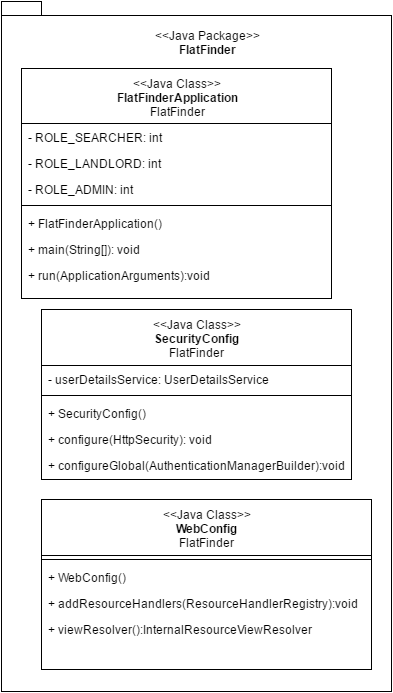

The diagram above was exported from draw.io. Its source (the exported page's mxGraphModel, read from the mxfile embedded in the PNG):
<mxGraphModel dx="1120" dy="424" grid="1" gridSize="10" guides="1" tooltips="1" connect="1" arrows="1" fold="1" page="1" pageScale="1" pageWidth="826" pageHeight="1169" background="#ffffff" math="0">
  <root>
    <mxCell id="0" />
    <mxCell id="1" parent="0" />
    <mxCell id="33" value="" style="shape=folder;fontStyle=1;spacingTop=10;tabWidth=40;tabHeight=14;tabPosition=left;html=1;" parent="1" vertex="1">
      <mxGeometry x="50" y="10" width="390" height="690" as="geometry" />
    </mxCell>
    <mxCell id="6" value="&lt;div&gt;&lt;span style=&quot;font-weight: normal&quot;&gt;&amp;lt;&amp;lt;Java Class&amp;gt;&amp;gt;&lt;/span&gt;&lt;/div&gt;&lt;span&gt;SecurityConfig&lt;/span&gt;&lt;div&gt;&lt;span style=&quot;font-weight: normal&quot;&gt;FlatFinder&lt;/span&gt;&lt;/div&gt;" style="swimlane;html=1;fontStyle=1;align=center;verticalAlign=top;childLayout=stackLayout;horizontal=1;startSize=56;horizontalStack=0;resizeParent=1;resizeLast=0;collapsible=1;marginBottom=0;swimlaneFillColor=#ffffff;" parent="1" vertex="1">
      <mxGeometry x="90" y="318" width="310" height="170" as="geometry">
        <mxRectangle x="90" y="290" width="120" height="50" as="alternateBounds" />
      </mxGeometry>
    </mxCell>
    <mxCell id="7" value="&lt;span&gt;- userDetailsService: UserDetailsService&lt;/span&gt;" style="text;html=1;strokeColor=none;fillColor=none;align=left;verticalAlign=top;spacingLeft=4;spacingRight=4;whiteSpace=wrap;overflow=hidden;rotatable=0;points=[[0,0.5],[1,0.5]];portConstraint=eastwest;" parent="6" vertex="1">
      <mxGeometry y="56" width="310" height="26" as="geometry" />
    </mxCell>
    <mxCell id="8" value="" style="line;html=1;strokeWidth=1;fillColor=none;align=left;verticalAlign=middle;spacingTop=-1;spacingLeft=3;spacingRight=3;rotatable=0;labelPosition=right;points=[];portConstraint=eastwest;" parent="6" vertex="1">
      <mxGeometry y="82" width="310" height="8" as="geometry" />
    </mxCell>
    <mxCell id="12" value="+ SecurityConfig()" style="text;html=1;strokeColor=none;fillColor=none;align=left;verticalAlign=top;spacingLeft=4;spacingRight=4;whiteSpace=wrap;overflow=hidden;rotatable=0;points=[[0,0.5],[1,0.5]];portConstraint=eastwest;" parent="6" vertex="1">
      <mxGeometry y="90" width="310" height="26" as="geometry" />
    </mxCell>
    <mxCell id="9" value="+ configure(HttpSecurity): void" style="text;html=1;strokeColor=none;fillColor=none;align=left;verticalAlign=top;spacingLeft=4;spacingRight=4;whiteSpace=wrap;overflow=hidden;rotatable=0;points=[[0,0.5],[1,0.5]];portConstraint=eastwest;" parent="6" vertex="1">
      <mxGeometry y="116" width="310" height="26" as="geometry" />
    </mxCell>
    <mxCell id="13" value="+ configureGlobal(AuthenticationManagerBuilder):void" style="text;html=1;strokeColor=none;fillColor=none;align=left;verticalAlign=top;spacingLeft=4;spacingRight=4;whiteSpace=wrap;overflow=hidden;rotatable=0;points=[[0,0.5],[1,0.5]];portConstraint=eastwest;" parent="6" vertex="1">
      <mxGeometry y="142" width="310" height="26" as="geometry" />
    </mxCell>
    <mxCell id="14" value="&lt;div&gt;&lt;span style=&quot;font-weight: normal&quot;&gt;&amp;lt;&amp;lt;Java Class&amp;gt;&amp;gt;&lt;/span&gt;&lt;/div&gt;&lt;span&gt;WebConfig&lt;/span&gt;&lt;div&gt;&lt;span style=&quot;font-weight: normal&quot;&gt;FlatFinder&lt;/span&gt;&lt;/div&gt;" style="swimlane;html=1;fontStyle=1;align=center;verticalAlign=top;childLayout=stackLayout;horizontal=1;startSize=56;horizontalStack=0;resizeParent=1;resizeLast=0;collapsible=1;marginBottom=0;swimlaneFillColor=#ffffff;" parent="1" vertex="1">
      <mxGeometry x="90" y="508" width="330" height="170" as="geometry">
        <mxRectangle x="90" y="290" width="120" height="50" as="alternateBounds" />
      </mxGeometry>
    </mxCell>
    <mxCell id="16" value="" style="line;html=1;strokeWidth=1;fillColor=none;align=left;verticalAlign=middle;spacingTop=-1;spacingLeft=3;spacingRight=3;rotatable=0;labelPosition=right;points=[];portConstraint=eastwest;" parent="14" vertex="1">
      <mxGeometry y="56" width="330" height="8" as="geometry" />
    </mxCell>
    <mxCell id="17" value="+ WebConfig()" style="text;html=1;strokeColor=none;fillColor=none;align=left;verticalAlign=top;spacingLeft=4;spacingRight=4;whiteSpace=wrap;overflow=hidden;rotatable=0;points=[[0,0.5],[1,0.5]];portConstraint=eastwest;" parent="14" vertex="1">
      <mxGeometry y="64" width="330" height="26" as="geometry" />
    </mxCell>
    <mxCell id="18" value="+ addResourceHandlers(ResourceHandlerRegistry):void" style="text;html=1;strokeColor=none;fillColor=none;align=left;verticalAlign=top;spacingLeft=4;spacingRight=4;whiteSpace=wrap;overflow=hidden;rotatable=0;points=[[0,0.5],[1,0.5]];portConstraint=eastwest;" parent="14" vertex="1">
      <mxGeometry y="90" width="330" height="26" as="geometry" />
    </mxCell>
    <mxCell id="19" value="+ viewResolver():InternalResourceViewResolver" style="text;html=1;strokeColor=none;fillColor=none;align=left;verticalAlign=top;spacingLeft=4;spacingRight=4;whiteSpace=wrap;overflow=hidden;rotatable=0;points=[[0,0.5],[1,0.5]];portConstraint=eastwest;" parent="14" vertex="1">
      <mxGeometry y="116" width="330" height="26" as="geometry" />
    </mxCell>
    <mxCell id="20" value="&lt;div&gt;&lt;span style=&quot;font-weight: normal&quot;&gt;&amp;lt;&amp;lt;Java Class&amp;gt;&amp;gt;&lt;/span&gt;&lt;/div&gt;&lt;span&gt;FlatFinderApplication&lt;/span&gt;&lt;div&gt;&lt;span style=&quot;font-weight: normal&quot;&gt;FlatFinder&lt;/span&gt;&lt;/div&gt;" style="swimlane;html=1;fontStyle=1;align=center;verticalAlign=top;childLayout=stackLayout;horizontal=1;startSize=55;horizontalStack=0;resizeParent=1;resizeLast=0;collapsible=1;marginBottom=0;swimlaneFillColor=#ffffff;" parent="1" vertex="1">
      <mxGeometry x="70" y="77" width="310" height="230" as="geometry">
        <mxRectangle x="90" y="290" width="120" height="50" as="alternateBounds" />
      </mxGeometry>
    </mxCell>
    <mxCell id="21" value="&lt;span&gt;- ROLE_SEARCHER: int&lt;/span&gt;" style="text;html=1;strokeColor=none;fillColor=none;align=left;verticalAlign=top;spacingLeft=4;spacingRight=4;whiteSpace=wrap;overflow=hidden;rotatable=0;points=[[0,0.5],[1,0.5]];portConstraint=eastwest;" parent="20" vertex="1">
      <mxGeometry y="55" width="310" height="26" as="geometry" />
    </mxCell>
    <mxCell id="27" value="&lt;span&gt;- ROLE_LANDLORD: int&lt;/span&gt;" style="text;html=1;strokeColor=none;fillColor=none;align=left;verticalAlign=top;spacingLeft=4;spacingRight=4;whiteSpace=wrap;overflow=hidden;rotatable=0;points=[[0,0.5],[1,0.5]];portConstraint=eastwest;" parent="20" vertex="1">
      <mxGeometry y="81" width="310" height="26" as="geometry" />
    </mxCell>
    <mxCell id="28" value="&lt;span&gt;- ROLE_ADMIN: int&lt;/span&gt;" style="text;html=1;strokeColor=none;fillColor=none;align=left;verticalAlign=top;spacingLeft=4;spacingRight=4;whiteSpace=wrap;overflow=hidden;rotatable=0;points=[[0,0.5],[1,0.5]];portConstraint=eastwest;" parent="20" vertex="1">
      <mxGeometry y="107" width="310" height="26" as="geometry" />
    </mxCell>
    <mxCell id="22" value="" style="line;html=1;strokeWidth=1;fillColor=none;align=left;verticalAlign=middle;spacingTop=-1;spacingLeft=3;spacingRight=3;rotatable=0;labelPosition=right;points=[];portConstraint=eastwest;" parent="20" vertex="1">
      <mxGeometry y="133" width="310" height="8" as="geometry" />
    </mxCell>
    <mxCell id="23" value="+ FlatFinderApplication()" style="text;html=1;strokeColor=none;fillColor=none;align=left;verticalAlign=top;spacingLeft=4;spacingRight=4;whiteSpace=wrap;overflow=hidden;rotatable=0;points=[[0,0.5],[1,0.5]];portConstraint=eastwest;" parent="20" vertex="1">
      <mxGeometry y="141" width="310" height="26" as="geometry" />
    </mxCell>
    <mxCell id="24" value="+ main(String[]): void" style="text;html=1;strokeColor=none;fillColor=none;align=left;verticalAlign=top;spacingLeft=4;spacingRight=4;whiteSpace=wrap;overflow=hidden;rotatable=0;points=[[0,0.5],[1,0.5]];portConstraint=eastwest;" parent="20" vertex="1">
      <mxGeometry y="167" width="310" height="26" as="geometry" />
    </mxCell>
    <mxCell id="25" value="+ run(ApplicationArguments):void" style="text;html=1;strokeColor=none;fillColor=none;align=left;verticalAlign=top;spacingLeft=4;spacingRight=4;whiteSpace=wrap;overflow=hidden;rotatable=0;points=[[0,0.5],[1,0.5]];portConstraint=eastwest;" parent="20" vertex="1">
      <mxGeometry y="193" width="310" height="26" as="geometry" />
    </mxCell>
    <mxCell id="34" value="&lt;span&gt;&amp;lt;&amp;lt;Java Package&amp;gt;&amp;gt;&lt;/span&gt;&lt;div&gt;&lt;b&gt;FlatFinder&lt;/b&gt;&lt;/div&gt;" style="text;html=1;strokeColor=none;fillColor=none;align=center;verticalAlign=middle;whiteSpace=wrap;overflow=hidden;" parent="1" vertex="1">
      <mxGeometry x="200" y="30" width="110" height="40" as="geometry" />
    </mxCell>
  </root>
</mxGraphModel>